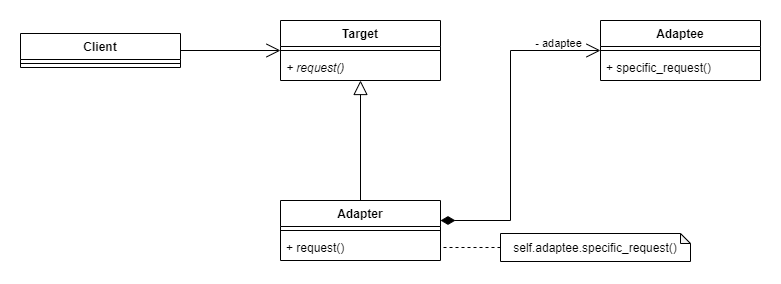

The diagram above was exported from draw.io. Its source (the exported page's mxGraphModel, read from the mxfile embedded in the PNG):
<mxGraphModel dx="1422" dy="822" grid="1" gridSize="10" guides="1" tooltips="1" connect="1" arrows="1" fold="1" page="1" pageScale="1" pageWidth="827" pageHeight="1169" math="0" shadow="0">
  <root>
    <mxCell id="0" />
    <mxCell id="1" parent="0" />
    <mxCell id="ojTWoNlLbKfzLwub9n5l-17" style="edgeStyle=orthogonalEdgeStyle;rounded=0;orthogonalLoop=1;jettySize=auto;html=1;endArrow=open;endFill=0;startArrow=diamondThin;startFill=1;strokeWidth=1;targetPerimeterSpacing=0;startSize=12;endSize=12;" edge="1" parent="1" source="ojTWoNlLbKfzLwub9n5l-5" target="ojTWoNlLbKfzLwub9n5l-9">
      <mxGeometry relative="1" as="geometry">
        <mxPoint x="630" y="170" as="targetPoint" />
        <Array as="points">
          <mxPoint x="510" y="340" />
          <mxPoint x="510" y="170" />
        </Array>
      </mxGeometry>
    </mxCell>
    <mxCell id="ojTWoNlLbKfzLwub9n5l-18" value="- adaptee" style="edgeLabel;html=1;align=center;verticalAlign=middle;resizable=0;points=[];" vertex="1" connectable="0" parent="ojTWoNlLbKfzLwub9n5l-17">
      <mxGeometry x="0.5722" y="1" relative="1" as="geometry">
        <mxPoint x="28" y="-7" as="offset" />
      </mxGeometry>
    </mxCell>
    <mxCell id="ojTWoNlLbKfzLwub9n5l-19" style="edgeStyle=orthogonalEdgeStyle;rounded=0;orthogonalLoop=1;jettySize=auto;html=1;exitX=0.5;exitY=0;exitDx=0;exitDy=0;startArrow=none;startFill=0;startSize=12;endArrow=block;endFill=0;targetPerimeterSpacing=0;strokeWidth=1;endSize=12;" edge="1" parent="1" source="ojTWoNlLbKfzLwub9n5l-5" target="ojTWoNlLbKfzLwub9n5l-1">
      <mxGeometry relative="1" as="geometry" />
    </mxCell>
    <mxCell id="ojTWoNlLbKfzLwub9n5l-5" value="Adapter" style="swimlane;fontStyle=1;align=center;verticalAlign=top;childLayout=stackLayout;horizontal=1;startSize=26;horizontalStack=0;resizeParent=1;resizeParentMax=0;resizeLast=0;collapsible=1;marginBottom=0;" vertex="1" parent="1">
      <mxGeometry x="280" y="320" width="160" height="60" as="geometry" />
    </mxCell>
    <mxCell id="ojTWoNlLbKfzLwub9n5l-7" value="" style="line;strokeWidth=1;fillColor=none;align=left;verticalAlign=middle;spacingTop=-1;spacingLeft=3;spacingRight=3;rotatable=0;labelPosition=right;points=[];portConstraint=eastwest;" vertex="1" parent="ojTWoNlLbKfzLwub9n5l-5">
      <mxGeometry y="26" width="160" height="8" as="geometry" />
    </mxCell>
    <mxCell id="ojTWoNlLbKfzLwub9n5l-8" value="+ request()" style="text;strokeColor=none;fillColor=none;align=left;verticalAlign=top;spacingLeft=4;spacingRight=4;overflow=hidden;rotatable=0;points=[[0,0.5],[1,0.5]];portConstraint=eastwest;" vertex="1" parent="ojTWoNlLbKfzLwub9n5l-5">
      <mxGeometry y="34" width="160" height="26" as="geometry" />
    </mxCell>
    <mxCell id="ojTWoNlLbKfzLwub9n5l-1" value="Target" style="swimlane;fontStyle=1;align=center;verticalAlign=top;childLayout=stackLayout;horizontal=1;startSize=26;horizontalStack=0;resizeParent=1;resizeParentMax=0;resizeLast=0;collapsible=1;marginBottom=0;" vertex="1" parent="1">
      <mxGeometry x="280" y="140" width="160" height="60" as="geometry" />
    </mxCell>
    <mxCell id="ojTWoNlLbKfzLwub9n5l-3" value="" style="line;strokeWidth=1;fillColor=none;align=left;verticalAlign=middle;spacingTop=-1;spacingLeft=3;spacingRight=3;rotatable=0;labelPosition=right;points=[];portConstraint=eastwest;" vertex="1" parent="ojTWoNlLbKfzLwub9n5l-1">
      <mxGeometry y="26" width="160" height="8" as="geometry" />
    </mxCell>
    <mxCell id="ojTWoNlLbKfzLwub9n5l-4" value="+ request()" style="text;strokeColor=none;fillColor=none;align=left;verticalAlign=top;spacingLeft=4;spacingRight=4;overflow=hidden;rotatable=0;points=[[0,0.5],[1,0.5]];portConstraint=eastwest;fontStyle=2" vertex="1" parent="ojTWoNlLbKfzLwub9n5l-1">
      <mxGeometry y="34" width="160" height="26" as="geometry" />
    </mxCell>
    <mxCell id="ojTWoNlLbKfzLwub9n5l-9" value="Adaptee" style="swimlane;fontStyle=1;align=center;verticalAlign=top;childLayout=stackLayout;horizontal=1;startSize=26;horizontalStack=0;resizeParent=1;resizeParentMax=0;resizeLast=0;collapsible=1;marginBottom=0;" vertex="1" parent="1">
      <mxGeometry x="600" y="140" width="160" height="60" as="geometry" />
    </mxCell>
    <mxCell id="ojTWoNlLbKfzLwub9n5l-11" value="" style="line;strokeWidth=1;fillColor=none;align=left;verticalAlign=middle;spacingTop=-1;spacingLeft=3;spacingRight=3;rotatable=0;labelPosition=right;points=[];portConstraint=eastwest;" vertex="1" parent="ojTWoNlLbKfzLwub9n5l-9">
      <mxGeometry y="26" width="160" height="8" as="geometry" />
    </mxCell>
    <mxCell id="ojTWoNlLbKfzLwub9n5l-12" value="+ specific_request()" style="text;strokeColor=none;fillColor=none;align=left;verticalAlign=top;spacingLeft=4;spacingRight=4;overflow=hidden;rotatable=0;points=[[0,0.5],[1,0.5]];portConstraint=eastwest;" vertex="1" parent="ojTWoNlLbKfzLwub9n5l-9">
      <mxGeometry y="34" width="160" height="26" as="geometry" />
    </mxCell>
    <mxCell id="ojTWoNlLbKfzLwub9n5l-20" style="edgeStyle=orthogonalEdgeStyle;rounded=0;orthogonalLoop=1;jettySize=auto;html=1;exitX=1;exitY=0.5;exitDx=0;exitDy=0;startArrow=none;startFill=0;startSize=12;endArrow=open;endFill=0;endSize=12;targetPerimeterSpacing=0;strokeWidth=1;" edge="1" parent="1" source="ojTWoNlLbKfzLwub9n5l-13" target="ojTWoNlLbKfzLwub9n5l-1">
      <mxGeometry relative="1" as="geometry" />
    </mxCell>
    <mxCell id="ojTWoNlLbKfzLwub9n5l-13" value="Client" style="swimlane;fontStyle=1;align=center;verticalAlign=top;childLayout=stackLayout;horizontal=1;startSize=26;horizontalStack=0;resizeParent=1;resizeParentMax=0;resizeLast=0;collapsible=1;marginBottom=0;" vertex="1" parent="1">
      <mxGeometry x="20" y="153" width="160" height="34" as="geometry" />
    </mxCell>
    <mxCell id="ojTWoNlLbKfzLwub9n5l-15" value="" style="line;strokeWidth=1;fillColor=none;align=left;verticalAlign=middle;spacingTop=-1;spacingLeft=3;spacingRight=3;rotatable=0;labelPosition=right;points=[];portConstraint=eastwest;" vertex="1" parent="ojTWoNlLbKfzLwub9n5l-13">
      <mxGeometry y="26" width="160" height="8" as="geometry" />
    </mxCell>
    <mxCell id="ojTWoNlLbKfzLwub9n5l-22" style="edgeStyle=orthogonalEdgeStyle;rounded=0;orthogonalLoop=1;jettySize=auto;html=1;exitX=0;exitY=0.5;exitDx=0;exitDy=0;exitPerimeter=0;startArrow=none;startFill=0;startSize=12;endArrow=none;endFill=0;endSize=12;targetPerimeterSpacing=0;strokeWidth=1;dashed=1;" edge="1" parent="1" source="ojTWoNlLbKfzLwub9n5l-21" target="ojTWoNlLbKfzLwub9n5l-8">
      <mxGeometry relative="1" as="geometry" />
    </mxCell>
    <mxCell id="ojTWoNlLbKfzLwub9n5l-21" value="self.adaptee.specific_request()" style="shape=note;whiteSpace=wrap;html=1;backgroundOutline=1;darkOpacity=0.05;size=10;" vertex="1" parent="1">
      <mxGeometry x="500" y="353" width="190" height="28" as="geometry" />
    </mxCell>
  </root>
</mxGraphModel>